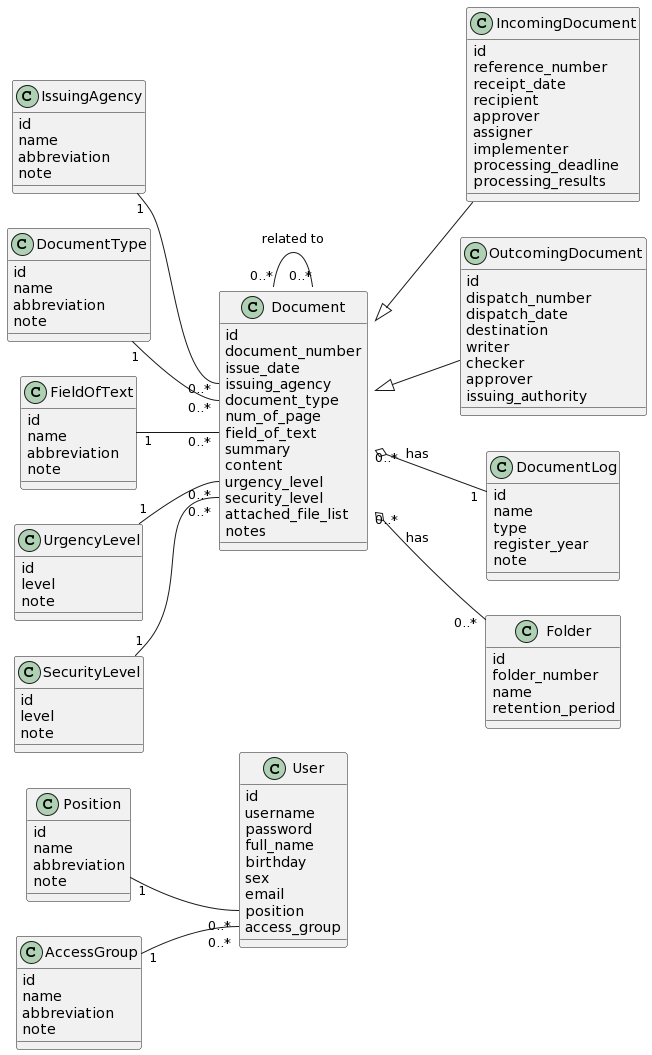

The diagram above was rendered by PlantUML. Its source (embedded in the PNG):
@startuml
left to right direction
class User{
id
username
password
full_name
birthday
sex
email
position
access_group
}
class Position{
id
name
abbreviation
note
}
class  AccessGroup{   
id
name
abbreviation
note
}
class Document {
id
document_number
issue_date
issuing_agency
document_type
num_of_page
field_of_text
summary
content
urgency_level
security_level
attached_file_list
notes
}
class IncomingDocument {
id
reference_number
receipt_date
recipient
approver
assigner
implementer
processing_deadline
processing_results
}
class OutcomingDocument {
id
dispatch_number
dispatch_date
destination
writer
checker
approver
issuing_authority
}
class DocumentType{
id
name
abbreviation
note
}

class SecurityLevel{
id
level
note
}
class FieldOfText{
id
name
abbreviation
note
}
class UrgencyLevel{
id
level
note
}
class IssuingAgency{
id
name
abbreviation
note
}
class DocumentLog{
id
name
type
register_year
note
}
class Folder{
id
folder_number
name
retention_period
}
Document <|-- OutcomingDocument
Document <|-- IncomingDocument
Document "0..*" -- "0..*" Document: related to

Document "0..*" o-- "1" DocumentLog: has
Document "0..*" o-- "0..*" Folder: has
 
FieldOfText "1" -- "0..*" Document::field_of_text
DocumentType "1" -- "0..*" Document::document_type 
IssuingAgency "1" -- "0..*" Document::issuing_agency 
UrgencyLevel "1" -- "0..*" Document::urgency_level 
SecurityLevel "1" -- "0..*" Document::security_level 

AccessGroup "1" -- "0..*" User::access_group
Position "1" -- "0..*" User::position
@enduml